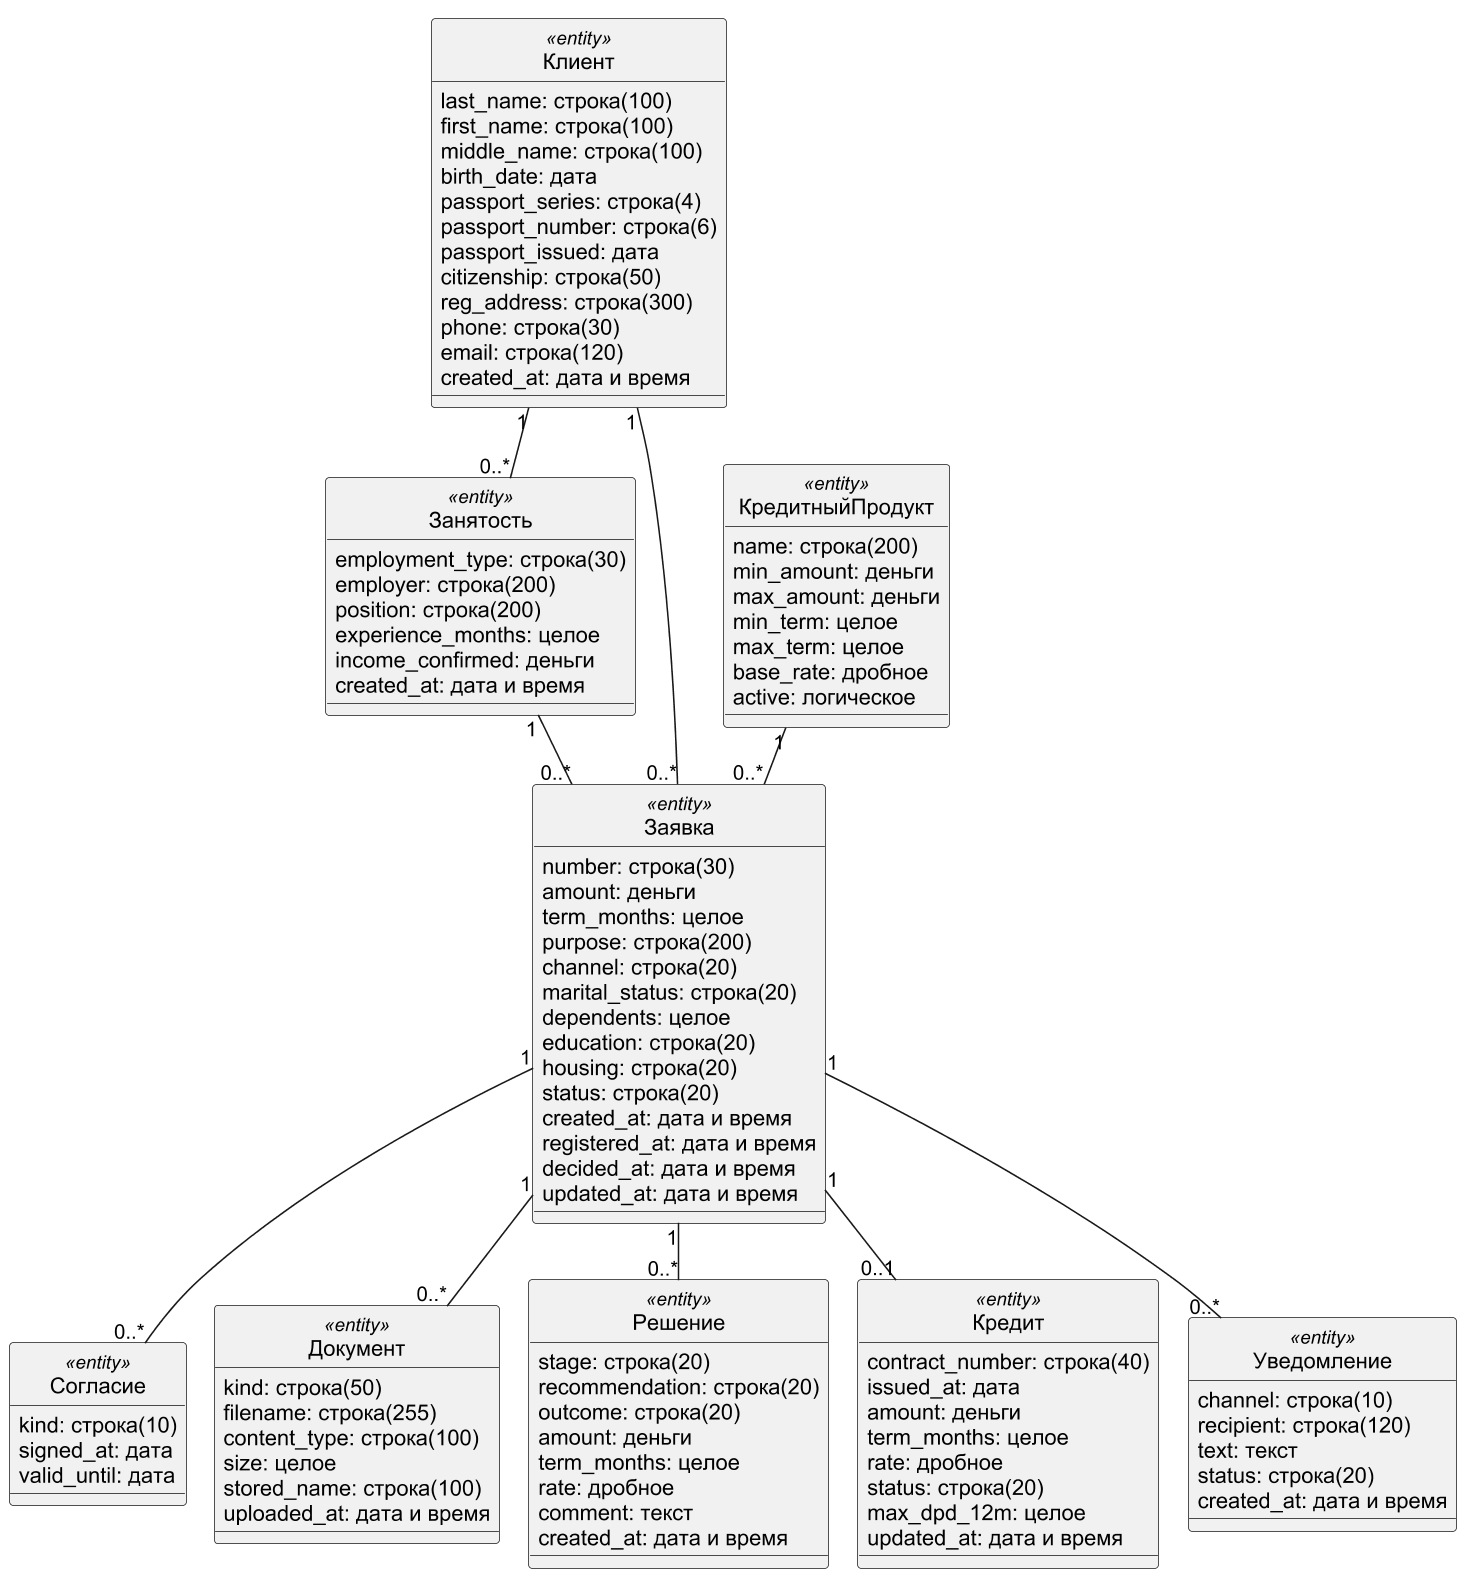

The diagram above was rendered by PlantUML. Its source (embedded in the PNG):
@startuml
!pragma layout smetana
skinparam dpi 150
skinparam defaultFontName Arial
skinparam shadowing false
skinparam monochrome true
hide circle
skinparam classAttributeIconSize 0
skinparam linetype ortho
class Клиент <<entity>> {
 {field} last_name: строка(100)
 {field} first_name: строка(100)
 {field} middle_name: строка(100)
 {field} birth_date: дата
 {field} passport_series: строка(4)
 {field} passport_number: строка(6)
 {field} passport_issued: дата
 {field} citizenship: строка(50)
 {field} reg_address: строка(300)
 {field} phone: строка(30)
 {field} email: строка(120)
 {field} created_at: дата и время
}
class Занятость <<entity>> {
 {field} employment_type: строка(30)
 {field} employer: строка(200)
 {field} position: строка(200)
 {field} experience_months: целое
 {field} income_confirmed: деньги
 {field} created_at: дата и время
}
class КредитныйПродукт <<entity>> {
 {field} name: строка(200)
 {field} min_amount: деньги
 {field} max_amount: деньги
 {field} min_term: целое
 {field} max_term: целое
 {field} base_rate: дробное
 {field} active: логическое
}
class Заявка <<entity>> {
 {field} number: строка(30)
 {field} amount: деньги
 {field} term_months: целое
 {field} purpose: строка(200)
 {field} channel: строка(20)
 {field} marital_status: строка(20)
 {field} dependents: целое
 {field} education: строка(20)
 {field} housing: строка(20)
 {field} status: строка(20)
 {field} created_at: дата и время
 {field} registered_at: дата и время
 {field} decided_at: дата и время
 {field} updated_at: дата и время
}
class Согласие <<entity>> {
 {field} kind: строка(10)
 {field} signed_at: дата
 {field} valid_until: дата
}
class Документ <<entity>> {
 {field} kind: строка(50)
 {field} filename: строка(255)
 {field} content_type: строка(100)
 {field} size: целое
 {field} stored_name: строка(100)
 {field} uploaded_at: дата и время
}
class Решение <<entity>> {
 {field} stage: строка(20)
 {field} recommendation: строка(20)
 {field} outcome: строка(20)
 {field} amount: деньги
 {field} term_months: целое
 {field} rate: дробное
 {field} comment: текст
 {field} created_at: дата и время
}
class Кредит <<entity>> {
 {field} contract_number: строка(40)
 {field} issued_at: дата
 {field} amount: деньги
 {field} term_months: целое
 {field} rate: дробное
 {field} status: строка(20)
 {field} max_dpd_12m: целое
 {field} updated_at: дата и время
}
class Уведомление <<entity>> {
 {field} channel: строка(10)
 {field} recipient: строка(120)
 {field} text: текст
 {field} status: строка(20)
 {field} created_at: дата и время
}
Клиент "1" -- "0..*" Занятость
Клиент "1" -- "0..*" Заявка
КредитныйПродукт "1" -- "0..*" Заявка
Занятость "1" -- "0..*" Заявка
Заявка "1" -- "0..*" Согласие
Заявка "1" -- "0..*" Документ
Заявка "1" -- "0..*" Решение
Заявка "1" -- "0..1" Кредит
Заявка "1" -- "0..*" Уведомление
@enduml